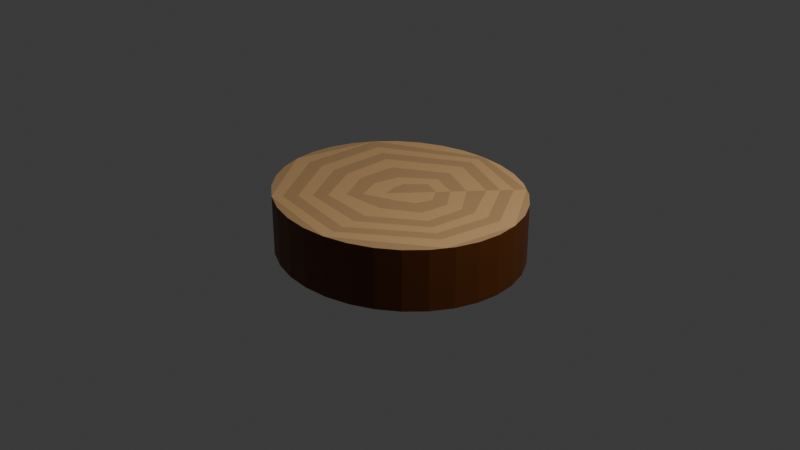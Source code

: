 # Source: stumpTable.blend  (saved by Blender 4.3.34; exported with 4.5.12 LTS)
import bpy
from mathutils import Matrix  # noqa: F401  (used for matrix-valued properties, if any)

bpy.ops.wm.read_factory_settings(use_empty=True)
scene = bpy.context.scene
scene.name = 'Scene'

# ---- collections
col_collection = bpy.data.collections.new('Collection'); scene.collection.children.link(col_collection)

# ---- materials (node trees are filled in below, after node groups)
mat_material_001 = bpy.data.materials.new('Material.001')
mat_material_002 = bpy.data.materials.new('Material.002')
mat_material_003 = bpy.data.materials.new('Material.003')

# ---- material node trees
mat_material_001.use_nodes = True; mat_material_001.node_tree.nodes.clear()
_N = mat_material_001.node_tree.nodes; _L = mat_material_001.node_tree.links
n0 = _N.new('ShaderNodeBsdfPrincipled'); n0.name = 'Principled BSDF'; n0.location = (10, 300)
n0.inputs[0].default_value = (0.5333, 0.3231, 0.147, 1.0)
n1 = _N.new('ShaderNodeOutputMaterial'); n1.name = 'Material Output'; n1.location = (300, 300)
_L.new(n0.outputs[0], n1.inputs[0])
n1.is_active_output = True
mat_material_002.use_nodes = True; mat_material_002.node_tree.nodes.clear()
_N = mat_material_002.node_tree.nodes; _L = mat_material_002.node_tree.links
n0 = _N.new('ShaderNodeBsdfPrincipled'); n0.name = 'Principled BSDF'; n0.location = (10, 300)
n0.inputs[0].default_value = (0.7002, 0.4221, 0.1903, 1.0)
n1 = _N.new('ShaderNodeOutputMaterial'); n1.name = 'Material Output'; n1.location = (300, 300)
_L.new(n0.outputs[0], n1.inputs[0])
n1.is_active_output = True
mat_material_003.use_nodes = True; mat_material_003.node_tree.nodes.clear()
_N = mat_material_003.node_tree.nodes; _L = mat_material_003.node_tree.links
n0 = _N.new('ShaderNodeBsdfPrincipled'); n0.name = 'Principled BSDF'; n0.location = (10, 300)
n0.inputs[0].default_value = (0.1329, 0.0331, 0.0, 1.0)
n1 = _N.new('ShaderNodeOutputMaterial'); n1.name = 'Material Output'; n1.location = (300, 300)
_L.new(n0.outputs[0], n1.inputs[0])
n1.is_active_output = True

# ---- world
world_world = bpy.data.worlds.new('World'); scene.world = world_world
world_world.use_nodes = True; world_world.node_tree.nodes.clear()
_N = world_world.node_tree.nodes; _L = world_world.node_tree.links
n0 = _N.new('ShaderNodeOutputWorld'); n0.name = 'World Output'; n0.location = (300, 300)
n1 = _N.new('ShaderNodeBackground'); n1.name = 'Background'; n1.location = (10, 300)
n1.inputs[0].default_value = (0.05088, 0.05088, 0.05088, 1.0)
_L.new(n1.outputs[0], n0.inputs[0])
n0.is_active_output = True
world_world.color = (0.05088, 0.05088, 0.05088)
world_world.sun_shadow_jitter_overblur = 0.0

# ---- cameras
cam_camera = bpy.data.cameras.new('Camera')
cam_camera.clip_end = 100.0
cam_camera.ortho_scale = 7.314

# ---- lights
light_light = bpy.data.lights.new('Light', 'POINT')
light_light.energy = 1000.0
light_light.shadow_soft_size = 0.1

# ---- meshes
me_cylinder = bpy.data.meshes.new('Cylinder')
me_cylinder.from_pydata([(0.0, 1.0, -1.0), (0.0, 1.0, 1.0), (0.1951, 0.9808, -1.0), (0.1951, 0.9808, 1.0), (0.3827, 0.9239, -1.0), (0.3827, 0.9239, 1.0), (0.5556, 0.8315, -1.0), (0.5556, 0.8315, 1.0), (0.7071, 0.7071, -1.0), (0.7071, 0.7071, 1.0), (0.8315, 0.5556, -1.0), (0.8315, 0.5556, 1.0), (0.9239, 0.3827, -1.0), (0.9239, 0.3827, 1.0), (0.9808, 0.1951, -1.0), (0.9808, 0.1951, 1.0), (1.0, 0.0, -1.0), (1.0, 0.0, 1.0), (0.9808, -0.1951, -1.0), (0.9808, -0.1951, 1.0), (0.9239, -0.3827, -1.0), (0.9239, -0.3827, 1.0), (0.8315, -0.5556, -1.0), (0.8315, -0.5556, 1.0), (0.7071, -0.7071, -1.0), (0.7071, -0.7071, 1.0), (0.5556, -0.8315, -1.0), (0.5556, -0.8315, 1.0), (0.3827, -0.9239, -1.0), (0.3827, -0.9239, 1.0), (0.1951, -0.9808, -1.0), (0.1951, -0.9808, 1.0), (0.0, -1.0, -1.0), (0.0, -1.0, 1.0), (-0.1951, -0.9808, -1.0), (-0.1951, -0.9808, 1.0), (-0.3827, -0.9239, -1.0), (-0.3827, -0.9239, 1.0), (-0.5556, -0.8315, -1.0), (-0.5556, -0.8315, 1.0), (-0.7071, -0.7071, -1.0), (-0.7071, -0.7071, 1.0), (-0.8315, -0.5556, -1.0), (-0.8315, -0.5556, 1.0), (-0.9239, -0.3827, -1.0), (-0.9239, -0.3827, 1.0), (-0.9808, -0.1951, -1.0), (-0.9808, -0.1951, 1.0), (-1.0, 0.0, -1.0), (-1.0, 0.0, 1.0), (-0.9808, 0.1951, -1.0), (-0.9808, 0.1951, 1.0), (-0.9239, 0.3827, -1.0), (-0.9239, 0.3827, 1.0), (-0.8315, 0.5556, -1.0), (-0.8315, 0.5556, 1.0), (-0.7071, 0.7071, -1.0), (-0.7071, 0.7071, 1.0), (-0.5556, 0.8315, -1.0), (-0.5556, 0.8315, 1.0), (-0.3827, 0.9239, -1.0), (-0.3827, 0.9239, 1.0), (-0.1951, 0.9808, -1.0), (-0.1951, 0.9808, 1.0), (0.09663, 0.01922, 1.0), (0.889, -0.4479, 1.0), (0.09714, 0.014, 1.0), (0.09034, 0.01797, 1.0), (0.6408, 0.7615, 1.0), (0.08482, 0.02119, 1.0), (0.09509, 0.03486, 1.0), (0.08104, 0.01612, 1.0), (0.07387, 0.2502, 1.0), (0.06105, 0.3803, 1.0), (0.04541, 0.5391, 1.0), (0.0284, 0.7117, 1.0), (0.01551, 0.8425, 1.0), (0.006343, 0.9356, 1.0), (0.2114, 0.1897, 1.0), (0.2805, 0.2817, 1.0), (0.3567, 0.3832, 1.0), (0.4501, 0.5076, 1.0), (0.5155, 0.5946, 1.0), (0.5807, 0.6814, 1.0), (-0.8548, -0.17, 1.0), (-0.7343, -0.1461, 1.0), (-0.6101, -0.1214, 1.0), (-0.4853, -0.09654, 1.0), (-0.3544, -0.07048, 1.0), (-0.2162, -0.04301, 1.0), (-0.05681, -0.0113, 1.0), (0.2498, -0.07503, 1.0), (0.3941, -0.1592, 1.0), (0.515, -0.2297, 1.0), (0.6056, -0.2825, 1.0), (0.6889, -0.3311, 1.0), (0.7749, -0.3813, 1.0), (0.2915, 0.05799, 1.0), (0.4206, 0.08366, 1.0), (0.5467, 0.1087, 1.0), (0.6494, 0.1292, 1.0), (0.7617, 0.1515, 1.0), (0.86, 0.1711, 1.0), (-0.7174, 0.4891, 1.0), (-0.6058, 0.424, 1.0), (-0.492, 0.3576, 1.0), (-0.343, 0.2707, 1.0), (-0.1707, 0.1702, 1.0), (-0.05585, 0.1032, 1.0), (0.185, -0.8779, 1.0), (0.1747, -0.7741, 1.0), (0.1621, -0.6458, 1.0), (0.1501, -0.5238, 1.0), (0.1324, -0.3445, 1.0), (0.1141, -0.1587, 1.0), (-0.5041, -0.7629, 1.0), (-0.4328, -0.668, 1.0), (-0.3657, -0.5787, 1.0), (-0.2929, -0.4817, 1.0), (-0.2087, -0.3697, 1.0), (-0.1309, -0.266, 1.0), (-0.02186, -0.1209, 1.0)], [], [(0, 1, 3, 2), (2, 3, 5, 4), (4, 5, 7, 6), (6, 68, 9, 8), (8, 9, 11, 10), (10, 11, 13, 12), (12, 13, 15, 14), (14, 15, 17, 16), (16, 17, 19, 18), (18, 19, 21, 20), (20, 21, 65, 23, 22), (22, 23, 25, 24), (24, 25, 27, 26), (26, 27, 29, 28), (28, 29, 31, 30), (30, 31, 33, 32), (32, 33, 35, 34), (34, 35, 37, 36), (36, 37, 39, 38), (38, 39, 41, 40), (40, 41, 43, 42), (42, 43, 45, 44), (44, 45, 47, 46), (46, 47, 49, 48), (48, 49, 51, 50), (50, 51, 53, 52), (52, 53, 55, 54), (54, 55, 57, 56), (56, 57, 59, 58), (58, 59, 61, 60), (3, 1, 68, 7, 5), (60, 61, 63, 62), (62, 63, 1, 0), (0, 2, 4, 6, 8, 10, 12, 14, 16, 18, 20, 22, 24, 26, 28, 30, 32, 34, 36, 38, 40, 42, 44, 46, 48, 50, 52, 54, 56, 58, 60, 62), (15, 102, 96, 65), (31, 109, 115, 39), (64, 70, 69, 67), (65, 96, 109, 31), (67, 69, 71), (67, 66, 64), (69, 70, 72, 108), (71, 69, 108, 90), (68, 83, 102, 15), (68, 6, 7), (39, 115, 84, 47), (108, 72, 73, 107), (107, 73, 74, 106), (106, 74, 75, 105), (105, 75, 76, 104), (104, 76, 77, 103), (103, 77, 1, 55), (55, 1, 63, 61, 59, 57), (90, 108, 107, 89), (89, 107, 106, 88), (88, 106, 105, 87), (87, 105, 104, 86), (86, 104, 103, 85), (85, 103, 55, 84), (84, 55, 47), (47, 55, 53, 51, 49), (31, 29, 27, 25, 23, 65), (109, 96, 95, 110), (110, 95, 94, 111), (111, 94, 93, 112), (112, 93, 92, 113), (113, 92, 91, 114), (114, 91, 66), (15, 13, 11, 9, 68), (102, 83, 82, 101), (101, 82, 81, 100), (100, 81, 80, 99), (99, 80, 79, 98), (98, 79, 78, 97), (97, 78, 70, 64), (65, 21, 19, 17, 15), (96, 102, 101, 95), (95, 101, 100, 94), (94, 100, 99, 93), (93, 99, 98, 92), (92, 98, 97, 91), (91, 97, 64, 66), (68, 1, 77, 83), (83, 77, 76, 82), (82, 76, 75, 81), (81, 75, 74, 80), (80, 74, 73, 79), (79, 73, 72, 78), (78, 72, 70), (47, 45, 43, 41, 39), (84, 115, 116, 85), (85, 116, 117, 86), (86, 117, 118, 87), (87, 118, 119, 88), (88, 119, 120, 89), (89, 120, 121, 90), (90, 121, 71), (39, 37, 35, 33, 31), (115, 109, 110, 116), (116, 110, 111, 117), (117, 111, 112, 118), (118, 112, 113, 119), (119, 113, 114, 120), (120, 114, 121), (121, 114, 66, 67, 71)])
me_cylinder.polygons.foreach_set('material_index', [2, 2, 2, 2, 2, 2, 2, 2, 2, 2, 2, 2, 2, 2, 2, 2, 2, 2, 2, 2, 2, 2, 2, 2, 2, 2, 2, 2, 2, 2, 1, 2, 2, 0, 1, 1, 0, 1, 0, 0, 0, 0, 1, 2, 1, 1, 0, 1, 0, 1, 0, 1, 1, 0, 1, 0, 1, 0, 1, 0, 0, 0, 1, 0, 1, 0, 1, 0, 0, 1, 0, 1, 0, 1, 0, 0, 1, 0, 1, 0, 1, 0, 1, 0, 1, 0, 1, 0, 0, 0, 1, 0, 1, 0, 1, 0, 0, 0, 1, 0, 1, 0, 1, 1])
_uv = me_cylinder.uv_layers.new(name='UVMap')
_uv.uv.foreach_set('vector', [1.0, 0.5, 1.0, 1.0, 0.9688, 1.0, 0.9688, 0.5, 0.9688, 0.5, 0.9688, 1.0, 0.9375, 1.0, 0.9375, 0.5, 0.9375, 0.5, 0.9375, 1.0, 0.9062, 1.0, 0.9062, 0.5, 0.9062, 0.5, 0.8887, 1.0, 0.875, 1.0, 0.875, 0.5, 0.875, 0.5, 0.875, 1.0, 0.8438, 1.0, 0.8438, 0.5, 0.8438, 0.5, 0.8438, 1.0, 0.8125, 1.0, 0.8125, 0.5, 0.8125, 0.5, 0.8125, 1.0, 0.7812, 1.0, 0.7812, 0.5, 0.7812, 0.5, 0.7812, 1.0, 0.75, 1.0, 0.75, 0.5, 0.75, 0.5, 0.75, 1.0, 0.7188, 1.0, 0.7188, 0.5, 0.7188, 0.5, 0.7188, 1.0, 0.6875, 1.0, 0.6875, 0.5, 0.6875, 0.5, 0.6875, 1.0, 0.6757, 1.0, 0.6562, 1.0, 0.6562, 0.5, 0.6562, 0.5, 0.6562, 1.0, 0.625, 1.0, 0.625, 0.5, 0.625, 0.5, 0.625, 1.0, 0.5938, 1.0, 0.5938, 0.5, 0.5938, 0.5, 0.5938, 1.0, 0.5625, 1.0, 0.5625, 0.5, 0.5625, 0.5, 0.5625, 1.0, 0.5312, 1.0, 0.5312, 0.5, 0.5312, 0.5, 0.5312, 1.0, 0.5, 1.0, 0.5, 0.5, 0.5, 0.5, 0.5, 1.0, 0.4688, 1.0, 0.4688, 0.5, 0.4688, 0.5, 0.4688, 1.0, 0.4375, 1.0, 0.4375, 0.5, 0.4375, 0.5, 0.4375, 1.0, 0.4062, 1.0, 0.4062, 0.5, 0.4062, 0.5, 0.4062, 1.0, 0.375, 1.0, 0.375, 0.5, 0.375, 0.5, 0.375, 1.0, 0.3438, 1.0, 0.3438, 0.5, 0.3438, 0.5, 0.3438, 1.0, 0.3125, 1.0, 0.3125, 0.5, 0.3125, 0.5, 0.3125, 1.0, 0.2812, 1.0, 0.2812, 0.5, 0.2812, 0.5, 0.2812, 1.0, 0.25, 1.0, 0.25, 0.5, 0.25, 0.5, 0.25, 1.0, 0.2188, 1.0, 0.2188, 0.5, 0.2188, 0.5, 0.2188, 1.0, 0.1875, 1.0, 0.1875, 0.5, 0.1875, 0.5, 0.1875, 1.0, 0.1562, 1.0, 0.1562, 0.5, 0.1562, 0.5, 0.1562, 1.0, 0.125, 1.0, 0.125, 0.5, 0.125, 0.5, 0.125, 1.0, 0.09375, 1.0, 0.09375, 0.5, 0.09375, 0.5, 0.09375, 1.0, 0.0625, 1.0, 0.0625, 0.5, 0.2968, 0.4854, 0.25, 0.49, 0.4038, 0.4328, 0.3833, 0.4496, 0.3418, 0.4717, 0.0625, 0.5, 0.0625, 1.0, 0.03125, 1.0, 0.03125, 0.5, 0.03125, 0.5, 0.03125, 1.0, 0.0, 1.0, 0.0, 0.5, 0.75, 0.49, 0.7968, 0.4854, 0.8418, 0.4717, 0.8833, 0.4496, 0.9197, 0.4197, 0.9496, 0.3833, 0.9717, 0.3418, 0.9854, 0.2968, 0.99, 0.25, 0.9854, 0.2032, 0.9717, 0.1582, 0.9496, 0.1167, 0.9197, 0.08029, 0.8833, 0.05045, 0.8418, 0.02827, 0.7968, 0.01461, 0.75, 0.01, 0.7032, 0.01461, 0.6582, 0.02827, 0.6167, 0.05045, 0.5803, 0.08029, 0.5504, 0.1167, 0.5283, 0.1582, 0.5146, 0.2032, 0.51, 0.25, 0.5146, 0.2968, 0.5283, 0.3418, 0.5504, 0.3833, 0.5803, 0.4197, 0.6167, 0.4496, 0.6582, 0.4717, 0.7032, 0.4854, 0.4854, 0.2968, 0.4564, 0.2911, 0.436, 0.1585, 0.4634, 0.1425, 0.2968, 0.01461, 0.2944, 0.03932, 0.129, 0.06691, 0.1167, 0.05045, 0.2732, 0.2546, 0.2728, 0.2584, 0.2704, 0.2551, 0.2717, 0.2543, 0.4634, 0.1425, 0.436, 0.1585, 0.2944, 0.03932, 0.2968, 0.01461, 0.2717, 0.2543, 0.2704, 0.2551, 0.2695, 0.2539, 0.2717, 0.2543, 0.2733, 0.2534, 0.2732, 0.2546, 0.2704, 0.2551, 0.2728, 0.2584, 0.2677, 0.31, 0.2366, 0.2748, 0.2695, 0.2539, 0.2704, 0.2551, 0.2366, 0.2748, 0.2364, 0.2473, 0.4038, 0.4328, 0.3894, 0.4135, 0.4564, 0.2911, 0.4854, 0.2968, 0.8887, 1.0, 0.9062, 0.5, 0.9062, 1.0, 0.1167, 0.05045, 0.129, 0.06691, 0.04484, 0.2092, 0.01461, 0.2032, 0.2366, 0.2748, 0.2677, 0.31, 0.2647, 0.3413, 0.209, 0.2908, 0.209, 0.2908, 0.2647, 0.3413, 0.2609, 0.3794, 0.1677, 0.315, 0.1677, 0.315, 0.2609, 0.3794, 0.2568, 0.4208, 0.1319, 0.3358, 0.1319, 0.3358, 0.2568, 0.4208, 0.2537, 0.4522, 0.1046, 0.3518, 0.1046, 0.3518, 0.2537, 0.4522, 0.2515, 0.4745, 0.07782, 0.3674, 0.07782, 0.3674, 0.2515, 0.4745, 0.25, 0.49, 0.05045, 0.3833, 0.05045, 0.3833, 0.25, 0.49, 0.2032, 0.4854, 0.1582, 0.4717, 0.1167, 0.4496, 0.08029, 0.4197, 0.2364, 0.2473, 0.2366, 0.2748, 0.209, 0.2908, 0.1981, 0.2397, 0.1981, 0.2397, 0.209, 0.2908, 0.1677, 0.315, 0.165, 0.2331, 0.165, 0.2331, 0.1677, 0.315, 0.1319, 0.3358, 0.1335, 0.2268, 0.1335, 0.2268, 0.1319, 0.3358, 0.1046, 0.3518, 0.1036, 0.2209, 0.1036, 0.2209, 0.1046, 0.3518, 0.07782, 0.3674, 0.07376, 0.2149, 0.07376, 0.2149, 0.07782, 0.3674, 0.05045, 0.3833, 0.04484, 0.2092, 0.04484, 0.2092, 0.05045, 0.3833, 0.01461, 0.2032, 0.01461, 0.2032, 0.05045, 0.3833, 0.02827, 0.3418, 0.01461, 0.2968, 0.01, 0.25, 0.2968, 0.01461, 0.3418, 0.02827, 0.3833, 0.05045, 0.4197, 0.08029, 0.4496, 0.1167, 0.4634, 0.1425, 0.2944, 0.03932, 0.436, 0.1585, 0.4153, 0.1705, 0.2919, 0.06422, 0.2919, 0.06422, 0.4153, 0.1705, 0.3953, 0.1822, 0.2889, 0.095, 0.2889, 0.095, 0.3953, 0.1822, 0.3736, 0.1949, 0.286, 0.1243, 0.286, 0.1243, 0.3736, 0.1949, 0.3446, 0.2118, 0.2818, 0.1673, 0.2818, 0.1673, 0.3446, 0.2118, 0.31, 0.232, 0.2774, 0.2119, 0.2774, 0.2119, 0.31, 0.232, 0.2733, 0.2534, 0.4854, 0.2968, 0.4717, 0.3418, 0.4496, 0.3833, 0.4197, 0.4197, 0.4038, 0.4328, 0.4564, 0.2911, 0.3894, 0.4135, 0.3737, 0.3927, 0.4328, 0.2864, 0.4328, 0.2864, 0.3737, 0.3927, 0.358, 0.3718, 0.4059, 0.281, 0.4059, 0.281, 0.358, 0.3718, 0.3356, 0.342, 0.3812, 0.2761, 0.3812, 0.2761, 0.3356, 0.342, 0.3173, 0.3176, 0.3509, 0.2701, 0.3509, 0.2701, 0.3173, 0.3176, 0.3007, 0.2955, 0.32, 0.2639, 0.32, 0.2639, 0.3007, 0.2955, 0.2728, 0.2584, 0.2732, 0.2546, 0.4634, 0.1425, 0.4717, 0.1582, 0.4854, 0.2032, 0.49, 0.25, 0.4854, 0.2968, 0.436, 0.1585, 0.4564, 0.2911, 0.4328, 0.2864, 0.4153, 0.1705, 0.4153, 0.1705, 0.4328, 0.2864, 0.4059, 0.281, 0.3953, 0.1822, 0.3953, 0.1822, 0.4059, 0.281, 0.3812, 0.2761, 0.3736, 0.1949, 0.3736, 0.1949, 0.3812, 0.2761, 0.3509, 0.2701, 0.3446, 0.2118, 0.3446, 0.2118, 0.3509, 0.2701, 0.32, 0.2639, 0.31, 0.232, 0.31, 0.232, 0.32, 0.2639, 0.2732, 0.2546, 0.2733, 0.2534, 0.4038, 0.4328, 0.25, 0.49, 0.2515, 0.4745, 0.3894, 0.4135, 0.3894, 0.4135, 0.2515, 0.4745, 0.2537, 0.4522, 0.3737, 0.3927, 0.3737, 0.3927, 0.2537, 0.4522, 0.2568, 0.4208, 0.358, 0.3718, 0.358, 0.3718, 0.2568, 0.4208, 0.2609, 0.3794, 0.3356, 0.342, 0.3356, 0.342, 0.2609, 0.3794, 0.2647, 0.3413, 0.3173, 0.3176, 0.3173, 0.3176, 0.2647, 0.3413, 0.2677, 0.31, 0.3007, 0.2955, 0.3007, 0.2955, 0.2677, 0.31, 0.2728, 0.2584, 0.01461, 0.2032, 0.02827, 0.1582, 0.05045, 0.1167, 0.08029, 0.08029, 0.1167, 0.05045, 0.04484, 0.2092, 0.129, 0.06691, 0.1461, 0.08967, 0.07376, 0.2149, 0.07376, 0.2149, 0.1461, 0.08967, 0.1622, 0.1111, 0.1036, 0.2209, 0.1036, 0.2209, 0.1622, 0.1111, 0.1797, 0.1344, 0.1335, 0.2268, 0.1335, 0.2268, 0.1797, 0.1344, 0.1999, 0.1613, 0.165, 0.2331, 0.165, 0.2331, 0.1999, 0.1613, 0.2186, 0.1862, 0.1981, 0.2397, 0.1981, 0.2397, 0.2186, 0.1862, 0.2448, 0.221, 0.2364, 0.2473, 0.2364, 0.2473, 0.2448, 0.221, 0.2695, 0.2539, 0.1167, 0.05045, 0.1582, 0.02827, 0.2032, 0.01461, 0.25, 0.01, 0.2968, 0.01461, 0.129, 0.06691, 0.2944, 0.03932, 0.2919, 0.06422, 0.1461, 0.08967, 0.1461, 0.08967, 0.2919, 0.06422, 0.2889, 0.095, 0.1622, 0.1111, 0.1622, 0.1111, 0.2889, 0.095, 0.286, 0.1243, 0.1797, 0.1344, 0.1797, 0.1344, 0.286, 0.1243, 0.2818, 0.1673, 0.1999, 0.1613, 0.1999, 0.1613, 0.2818, 0.1673, 0.2774, 0.2119, 0.2186, 0.1862, 0.2186, 0.1862, 0.2774, 0.2119, 0.2448, 0.221, 0.2448, 0.221, 0.2774, 0.2119, 0.2733, 0.2534, 0.2717, 0.2543, 0.2695, 0.2539])
me_cylinder.materials.append(mat_material_001)
me_cylinder.materials.append(mat_material_002)
me_cylinder.materials.append(mat_material_003)
me_cylinder.update()

# ---- objects
ob_light = bpy.data.objects.new('Light', light_light)
ob_camera = bpy.data.objects.new('Camera', cam_camera)
ob_cylinder = bpy.data.objects.new('Cylinder', me_cylinder)

# ---- transforms, parenting, visibility, modifiers, constraints
ob_light.location = (4.076, 1.005, 5.904)
ob_light.rotation_euler = (0.6503, 0.05522, 1.866)
ob_light.lock_rotations_4d = False
ob_light.empty_display_type = 'ARROWS'
ob_light.color = (0.0, 0.0, 0.0, 0.0)
ob_light.lineart.crease_threshold = 0.0
ob_camera.location = (7.359, -6.926, 4.958)
ob_camera.rotation_euler = (1.109, 0.0, 0.8149)
ob_camera.lock_rotations_4d = False
ob_camera.empty_display_type = 'ARROWS'
ob_camera.color = (0.0, 0.0, 0.0, 0.0)
ob_camera.display_type = 'WIRE'
ob_camera.lineart.crease_threshold = 0.0
ob_cylinder.location = (0.0, 0.0, 0.0)
ob_cylinder.scale = (1.355, 1.23, 0.3206)
ob_cylinder.color = (0.2018, 0.2046, 1.0, 1.0)
ob_cylinder.display_bounds_type = 'CYLINDER'
ob_cylinder.show_name = True
ob_cylinder.show_wire = True
ob_cylinder.display.show_shadows = False

# ---- collection membership
col_collection.objects.link(ob_light)
col_collection.objects.link(ob_camera)
col_collection.objects.link(ob_cylinder)

# ---- scene / render settings (as saved in the file)
scene.camera = ob_camera
scene.frame_start = 1; scene.frame_end = 250; scene.frame_set(1)
scene.render.engine = 'BLENDER_EEVEE_NEXT'
bpy.context.view_layer.update()
